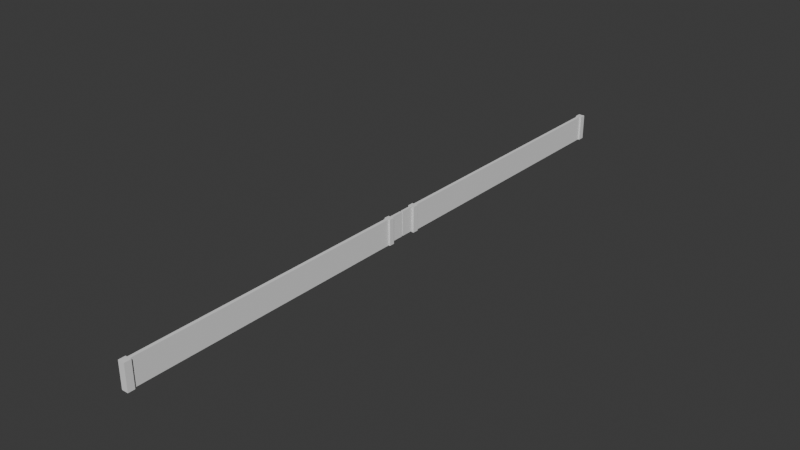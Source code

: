 # Source: Fence.blend  (saved by Blender 4.4.30; exported with 4.5.12 LTS)
import bpy
from mathutils import Matrix  # noqa: F401  (used for matrix-valued properties, if any)

bpy.ops.wm.read_factory_settings(use_empty=True)
scene = bpy.context.scene
scene.name = 'Scene'

# ---- collections
col_collection = bpy.data.collections.new('Collection'); scene.collection.children.link(col_collection)

# ---- world
world_world = bpy.data.worlds.new('World'); scene.world = world_world
world_world.use_nodes = True; world_world.node_tree.nodes.clear()
_N = world_world.node_tree.nodes; _L = world_world.node_tree.links
n0 = _N.new('ShaderNodeOutputWorld'); n0.name = 'World Output'; n0.location = (300, 300)
n1 = _N.new('ShaderNodeBackground'); n1.name = 'Background'; n1.location = (10, 300)
n1.inputs[0].default_value = (0.05088, 0.05088, 0.05088, 1.0)
_L.new(n1.outputs[0], n0.inputs[0])
n0.is_active_output = True
world_world.color = (0.05088, 0.05088, 0.05088)
world_world.sun_shadow_jitter_overblur = 0.0

# ---- meshes
me_cube_001 = bpy.data.meshes.new('Cube.001')
me_cube_001.from_pydata([(-0.1804, -2.103, 0.1955), (-0.1804, -2.103, 4.001), (-0.1804, -0.1029, 0.1955), (-0.1804, -0.1029, 4.001), (0.1804, -2.103, 0.1955), (0.1804, -2.103, 4.001), (0.1804, -0.1029, 0.1955), (0.1804, -0.1029, 4.001), (-0.1804, 0.1026, 0.1987), (-0.1804, 0.1026, 4.004), (-0.1804, 2.008, 0.1987), (-0.1804, 2.008, 4.004), (0.1804, 0.1026, 0.1987), (0.1804, 0.1026, 4.004), (0.1804, 2.008, 0.1987), (0.1804, 2.008, 4.004), (-0.06146, 1.99, 0.3863), (-0.06146, 1.99, 3.795), (-0.06146, 2.109, 0.3863), (-0.06146, 2.109, 3.795), (0.06146, 1.99, 0.3863), (0.06146, 1.99, 3.795), (0.06146, 2.109, 0.3863), (0.06146, 2.109, 3.795), (-0.06146, -2.189, 0.3833), (-0.06146, -2.189, 3.794), (-0.06146, -2.089, 0.3833), (-0.06146, -2.089, 3.794), (0.06146, -2.189, 0.3833), (0.06146, -2.189, 3.794), (0.06146, -2.089, 0.3833), (0.06146, -2.089, 3.794), (-0.4807, -3.006, -0.002011), (-0.4807, -3.006, 4.003), (-0.4807, -2.185, -0.002011), (-0.4807, -2.185, 4.003), (0.4807, -3.006, -0.002011), (0.4807, -3.006, 4.003), (0.4807, -2.185, -0.002011), (0.4807, -2.185, 4.003), (-0.4807, 2.098, 0.0001986), (-0.4807, 2.098, 4.004), (-0.4807, 3.017, 0.0001986), (-0.4807, 3.017, 4.004), (0.4807, 2.098, 0.0001986), (0.4807, 2.098, 4.004), (0.4807, 3.017, 0.0001986), (0.4807, 3.017, 4.004), (0.0, 3.017, 0.0001986), (0.0, 3.017, 4.004), (0.0, 2.098, 0.0001986), (0.0, 2.098, 4.004), (-0.2403, 3.017, 0.0001986), (-0.2403, 2.098, 4.004), (-0.2403, 3.017, 4.004), (-0.2403, 2.098, 0.0001986), (0.2403, 3.017, 4.004), (0.2403, 2.098, 0.0001986), (0.2403, 3.017, 0.0001986), (0.2403, 2.098, 4.004), (0.0, -2.185, -0.002011), (0.0, -2.185, 4.003), (0.0, -3.006, -0.002011), (0.0, -3.006, 4.003), (-0.2403, -2.185, -0.002011), (-0.2403, -3.006, 4.003), (-0.2403, -2.185, 4.003), (-0.2403, -3.006, -0.002011), (0.2403, -2.185, 4.003), (0.2403, -3.006, -0.002011), (0.2403, -2.185, -0.002011), (0.2403, -3.006, 4.003), (-0.2403, -46.76, -0.002011), (0.0, -46.76, -0.002011), (0.2403, -46.76, 4.003), (0.0, -46.76, 4.003), (-0.2403, -46.76, 4.003), (0.2403, -46.76, -0.002011), (0.2403, 46.19, 0.0001986), (0.0, 46.19, 0.0001986), (-0.2403, 46.19, 4.004), (0.0, 46.19, 4.004), (-0.2403, 46.19, 0.0001986), (0.2403, 46.19, 4.004), (-0.2403, -47.79, -0.002011), (0.0, -47.79, -0.002011), (0.2403, -47.79, 4.003), (0.0, -47.79, 4.003), (-0.2403, -47.79, 4.003), (0.2403, -47.79, -0.002011), (0.2403, 47.21, 0.0001986), (0.0, 47.21, 0.0001986), (-0.2403, 47.21, 4.004), (0.0, 47.21, 4.004), (-0.2403, 47.21, 0.0001986), (0.2403, 47.21, 4.004), (-0.488, 46.19, 4.004), (-0.488, 47.21, 4.004), (-0.488, 46.19, 0.0001986), (0.488, 46.19, 4.004), (0.488, 46.19, 0.0001986), (-0.488, 47.21, 0.0001986), (0.488, 47.21, 4.004), (0.488, 47.21, 0.0001986), (0.5081, -46.76, -0.002011), (0.5081, -47.79, -0.002011), (-0.5081, -46.76, 4.003), (-0.5081, -46.76, -0.002011), (0.5081, -46.76, 4.003), (-0.5081, -47.79, 4.003), (-0.5081, -47.79, -0.002011), (0.5081, -47.79, 4.003)], [], [(0, 1, 3, 2), (2, 3, 7, 6), (6, 7, 5, 4), (4, 5, 1, 0), (2, 6, 4, 0), (7, 3, 1, 5), (8, 9, 11, 10), (10, 11, 15, 14), (14, 15, 13, 12), (12, 13, 9, 8), (10, 14, 12, 8), (15, 11, 9, 13), (16, 17, 19, 18), (18, 19, 23, 22), (22, 23, 21, 20), (20, 21, 17, 16), (18, 22, 20, 16), (23, 19, 17, 21), (24, 25, 27, 26), (26, 27, 31, 30), (30, 31, 29, 28), (28, 29, 25, 24), (26, 30, 28, 24), (31, 27, 25, 29), (32, 33, 35, 34), (70, 68, 39, 38), (38, 39, 37, 36), (67, 65, 33, 32), (70, 38, 36, 69), (66, 35, 33, 65), (40, 41, 43, 42), (58, 56, 47, 46), (46, 47, 45, 44), (55, 53, 41, 40), (58, 46, 44, 57), (54, 43, 41, 53), (56, 49, 51, 59), (52, 48, 50, 55), (57, 59, 51, 50), (56, 58, 78, 83), (42, 43, 54, 52), (42, 52, 55, 40), (49, 54, 53, 51), (50, 51, 53, 55), (44, 45, 59, 57), (47, 56, 59, 45), (48, 58, 57, 50), (49, 56, 83, 81), (68, 61, 63, 71), (64, 60, 62, 67), (62, 69, 77, 73), (64, 66, 61, 60), (34, 35, 66, 64), (34, 64, 67, 32), (61, 66, 65, 63), (71, 63, 75, 74), (36, 37, 71, 69), (39, 68, 71, 37), (60, 70, 69, 62), (60, 61, 68, 70), (75, 76, 88, 87), (73, 77, 89, 85), (65, 67, 72, 76), (67, 62, 73, 72), (69, 71, 74, 77), (63, 65, 76, 75), (78, 79, 91, 90), (80, 92, 97, 96), (54, 49, 81, 80), (52, 54, 80, 82), (48, 52, 82, 79), (58, 48, 79, 78), (89, 86, 87, 85), (85, 87, 88, 84), (74, 75, 87, 86), (88, 76, 106, 109), (74, 86, 111, 108), (72, 73, 85, 84), (94, 92, 93, 91), (91, 93, 95, 90), (81, 83, 95, 93), (79, 82, 94, 91), (80, 81, 93, 92), (82, 80, 96, 98), (98, 96, 97, 101), (99, 100, 103, 102), (78, 90, 103, 100), (94, 82, 98, 101), (95, 83, 99, 102), (90, 95, 102, 103), (83, 78, 100, 99), (92, 94, 101, 97), (104, 108, 111, 105), (106, 107, 110, 109), (86, 89, 105, 111), (77, 74, 108, 104), (84, 88, 109, 110), (76, 72, 107, 106), (72, 84, 110, 107), (89, 77, 104, 105)])
_uv = me_cube_001.uv_layers.new(name='UVMap')
_uv.uv.foreach_set('vector', [0.375, 0.0, 0.625, 0.0, 0.625, 0.25, 0.375, 0.25, 0.375, 0.25, 0.625, 0.25, 0.625, 0.5, 0.375, 0.5, 0.375, 0.5, 0.625, 0.5, 0.625, 0.75, 0.375, 0.75, 0.375, 0.75, 0.625, 0.75, 0.625, 1.0, 0.375, 1.0, 0.125, 0.5, 0.375, 0.5, 0.375, 0.75, 0.125, 0.75, 0.625, 0.5, 0.875, 0.5, 0.875, 0.75, 0.625, 0.75, 0.375, 0.0, 0.625, 0.0, 0.625, 0.25, 0.375, 0.25, 0.375, 0.25, 0.625, 0.25, 0.625, 0.5, 0.375, 0.5, 0.375, 0.5, 0.625, 0.5, 0.625, 0.75, 0.375, 0.75, 0.375, 0.75, 0.625, 0.75, 0.625, 1.0, 0.375, 1.0, 0.125, 0.5, 0.375, 0.5, 0.375, 0.75, 0.125, 0.75, 0.625, 0.5, 0.875, 0.5, 0.875, 0.75, 0.625, 0.75, 0.375, 0.0, 0.625, 0.0, 0.625, 0.25, 0.375, 0.25, 0.375, 0.25, 0.625, 0.25, 0.625, 0.5, 0.375, 0.5, 0.375, 0.5, 0.625, 0.5, 0.625, 0.75, 0.375, 0.75, 0.375, 0.75, 0.625, 0.75, 0.625, 1.0, 0.375, 1.0, 0.125, 0.5, 0.375, 0.5, 0.375, 0.75, 0.125, 0.75, 0.625, 0.5, 0.875, 0.5, 0.875, 0.75, 0.625, 0.75, 0.375, 0.0, 0.625, 0.0, 0.625, 0.25, 0.375, 0.25, 0.375, 0.25, 0.625, 0.25, 0.625, 0.5, 0.375, 0.5, 0.375, 0.5, 0.625, 0.5, 0.625, 0.75, 0.375, 0.75, 0.375, 0.75, 0.625, 0.75, 0.625, 1.0, 0.375, 1.0, 0.125, 0.5, 0.375, 0.5, 0.375, 0.75, 0.125, 0.75, 0.625, 0.5, 0.875, 0.5, 0.875, 0.75, 0.625, 0.75, 0.375, 0.0, 0.625, 0.0, 0.625, 0.25, 0.375, 0.25, 0.375, 0.4375, 0.625, 0.4375, 0.625, 0.5, 0.375, 0.5, 0.375, 0.5, 0.625, 0.5, 0.625, 0.75, 0.375, 0.75, 0.375, 0.9375, 0.625, 0.9375, 0.625, 1.0, 0.375, 1.0, 0.3125, 0.5, 0.375, 0.5, 0.375, 0.75, 0.3125, 0.75, 0.8125, 0.5, 0.875, 0.5, 0.875, 0.75, 0.8125, 0.75, 0.375, 0.0, 0.625, 0.0, 0.625, 0.25, 0.375, 0.25, 0.375, 0.4375, 0.625, 0.4375, 0.625, 0.5, 0.375, 0.5, 0.375, 0.5, 0.625, 0.5, 0.625, 0.75, 0.375, 0.75, 0.375, 0.9375, 0.625, 0.9375, 0.625, 1.0, 0.375, 1.0, 0.3125, 0.5, 0.375, 0.5, 0.375, 0.75, 0.3125, 0.75, 0.8125, 0.5, 0.875, 0.5, 0.875, 0.75, 0.8125, 0.75, 0.6875, 0.5, 0.75, 0.5, 0.75, 0.75, 0.6875, 0.75, 0.1875, 0.5, 0.25, 0.5, 0.25, 0.75, 0.1875, 0.75, 0.375, 0.8125, 0.625, 0.8125, 0.625, 0.875, 0.375, 0.875, 0.625, 0.4375, 0.375, 0.4375, 0.375, 0.4375, 0.625, 0.4375, 0.375, 0.25, 0.625, 0.25, 0.625, 0.3125, 0.375, 0.3125, 0.125, 0.5, 0.1875, 0.5, 0.1875, 0.75, 0.125, 0.75, 0.75, 0.5, 0.8125, 0.5, 0.8125, 0.75, 0.75, 0.75, 0.375, 0.875, 0.625, 0.875, 0.625, 0.9375, 0.375, 0.9375, 0.375, 0.75, 0.625, 0.75, 0.625, 0.8125, 0.375, 0.8125, 0.625, 0.5, 0.6875, 0.5, 0.6875, 0.75, 0.625, 0.75, 0.25, 0.5, 0.3125, 0.5, 0.3125, 0.75, 0.25, 0.75, 0.75, 0.5, 0.6875, 0.5, 0.6875, 0.5, 0.75, 0.5, 0.6875, 0.5, 0.75, 0.5, 0.75, 0.75, 0.6875, 0.75, 0.1875, 0.5, 0.25, 0.5, 0.25, 0.75, 0.1875, 0.75, 0.25, 0.75, 0.3125, 0.75, 0.3125, 0.75, 0.25, 0.75, 0.375, 0.3125, 0.625, 0.3125, 0.625, 0.375, 0.375, 0.375, 0.375, 0.25, 0.625, 0.25, 0.625, 0.3125, 0.375, 0.3125, 0.125, 0.5, 0.1875, 0.5, 0.1875, 0.75, 0.125, 0.75, 0.75, 0.5, 0.8125, 0.5, 0.8125, 0.75, 0.75, 0.75, 0.6875, 0.75, 0.75, 0.75, 0.75, 0.75, 0.6875, 0.75, 0.375, 0.75, 0.625, 0.75, 0.625, 0.8125, 0.375, 0.8125, 0.625, 0.5, 0.6875, 0.5, 0.6875, 0.75, 0.625, 0.75, 0.25, 0.5, 0.3125, 0.5, 0.3125, 0.75, 0.25, 0.75, 0.375, 0.375, 0.625, 0.375, 0.625, 0.4375, 0.375, 0.4375, 0.75, 0.75, 0.8125, 0.75, 0.8125, 0.75, 0.75, 0.75, 0.25, 0.75, 0.3125, 0.75, 0.3125, 0.75, 0.25, 0.75, 0.625, 0.9375, 0.375, 0.9375, 0.375, 0.9375, 0.625, 0.9375, 0.1875, 0.75, 0.25, 0.75, 0.25, 0.75, 0.1875, 0.75, 0.375, 0.8125, 0.625, 0.8125, 0.625, 0.8125, 0.375, 0.8125, 0.75, 0.75, 0.8125, 0.75, 0.8125, 0.75, 0.75, 0.75, 0.3125, 0.5, 0.25, 0.5, 0.25, 0.5, 0.3125, 0.5, 0.8125, 0.5, 0.8125, 0.5, 0.8125, 0.5, 0.8125, 0.5, 0.8125, 0.5, 0.75, 0.5, 0.75, 0.5, 0.8125, 0.5, 0.375, 0.3125, 0.625, 0.3125, 0.625, 0.3125, 0.375, 0.3125, 0.25, 0.5, 0.1875, 0.5, 0.1875, 0.5, 0.25, 0.5, 0.3125, 0.5, 0.25, 0.5, 0.25, 0.5, 0.3125, 0.5, 0.375, 0.8125, 0.625, 0.8125, 0.625, 0.875, 0.375, 0.875, 0.375, 0.875, 0.625, 0.875, 0.625, 0.9375, 0.375, 0.9375, 0.6875, 0.75, 0.75, 0.75, 0.75, 0.75, 0.6875, 0.75, 0.8125, 0.75, 0.8125, 0.75, 0.8125, 0.75, 0.8125, 0.75, 0.6875, 0.75, 0.6875, 0.75, 0.6875, 0.75, 0.6875, 0.75, 0.1875, 0.75, 0.25, 0.75, 0.25, 0.75, 0.1875, 0.75, 0.375, 0.3125, 0.625, 0.3125, 0.625, 0.375, 0.375, 0.375, 0.375, 0.375, 0.625, 0.375, 0.625, 0.4375, 0.375, 0.4375, 0.75, 0.5, 0.6875, 0.5, 0.6875, 0.5, 0.75, 0.5, 0.25, 0.5, 0.1875, 0.5, 0.1875, 0.5, 0.25, 0.5, 0.8125, 0.5, 0.75, 0.5, 0.75, 0.5, 0.8125, 0.5, 0.375, 0.3125, 0.625, 0.3125, 0.625, 0.3125, 0.375, 0.3125, 0.375, 0.3125, 0.625, 0.3125, 0.625, 0.3125, 0.375, 0.3125, 0.625, 0.4375, 0.375, 0.4375, 0.375, 0.4375, 0.625, 0.4375, 0.3125, 0.5, 0.3125, 0.5, 0.3125, 0.5, 0.3125, 0.5, 0.1875, 0.5, 0.1875, 0.5, 0.1875, 0.5, 0.1875, 0.5, 0.6875, 0.5, 0.6875, 0.5, 0.6875, 0.5, 0.6875, 0.5, 0.375, 0.4375, 0.625, 0.4375, 0.625, 0.4375, 0.375, 0.4375, 0.625, 0.4375, 0.375, 0.4375, 0.375, 0.4375, 0.625, 0.4375, 0.625, 0.3125, 0.375, 0.3125, 0.375, 0.3125, 0.625, 0.3125, 0.375, 0.8125, 0.625, 0.8125, 0.625, 0.8125, 0.375, 0.8125, 0.625, 0.9375, 0.375, 0.9375, 0.375, 0.9375, 0.625, 0.9375, 0.625, 0.8125, 0.375, 0.8125, 0.375, 0.8125, 0.625, 0.8125, 0.375, 0.8125, 0.625, 0.8125, 0.625, 0.8125, 0.375, 0.8125, 0.375, 0.9375, 0.625, 0.9375, 0.625, 0.9375, 0.375, 0.9375, 0.625, 0.9375, 0.375, 0.9375, 0.375, 0.9375, 0.625, 0.9375, 0.1875, 0.75, 0.1875, 0.75, 0.1875, 0.75, 0.1875, 0.75, 0.3125, 0.75, 0.3125, 0.75, 0.3125, 0.75, 0.3125, 0.75])
me_cube_001.update()

# ---- objects
ob_cube = bpy.data.objects.new('Cube', me_cube_001)

# ---- transforms, parenting, visibility, modifiers, constraints
ob_cube.location = (0.0, 0.0, 0.0)
ob_cube.scale = (0.5, 0.5, 0.5)

# ---- collection membership
col_collection.objects.link(ob_cube)

# ---- scene / render settings (as saved in the file)
scene.frame_start = 1; scene.frame_end = 250; scene.frame_set(1)
scene.render.engine = 'BLENDER_EEVEE_NEXT'
bpy.context.view_layer.update()

# ---- added for rendering (the .blend has no active camera and no usable light): camera, sun
cam_auto = bpy.data.cameras.new('AutoCamera')
cam_auto.lens = 50.0
cam_auto.sensor_width = 36.0
cam_auto.clip_end = 1000.0
ob_auto_camera = bpy.data.objects.new('AutoCamera', cam_auto)
scene.collection.objects.link(ob_auto_camera)
ob_auto_camera.location = (43.9894, -52.934, 36.1919)
ob_auto_camera.rotation_euler = (1.09748, -7.21219e-08, 0.694738)
scene.camera = ob_auto_camera
light_auto_sun = bpy.data.lights.new('AutoSun', 'SUN')
light_auto_sun.energy = 3.0
light_auto_sun.angle = 0.0523599
ob_auto_sun = bpy.data.objects.new('AutoSun', light_auto_sun)
scene.collection.objects.link(ob_auto_sun)
ob_auto_sun.rotation_euler = (0.872665, 0.174533, 0.523599)
bpy.context.view_layer.update()
